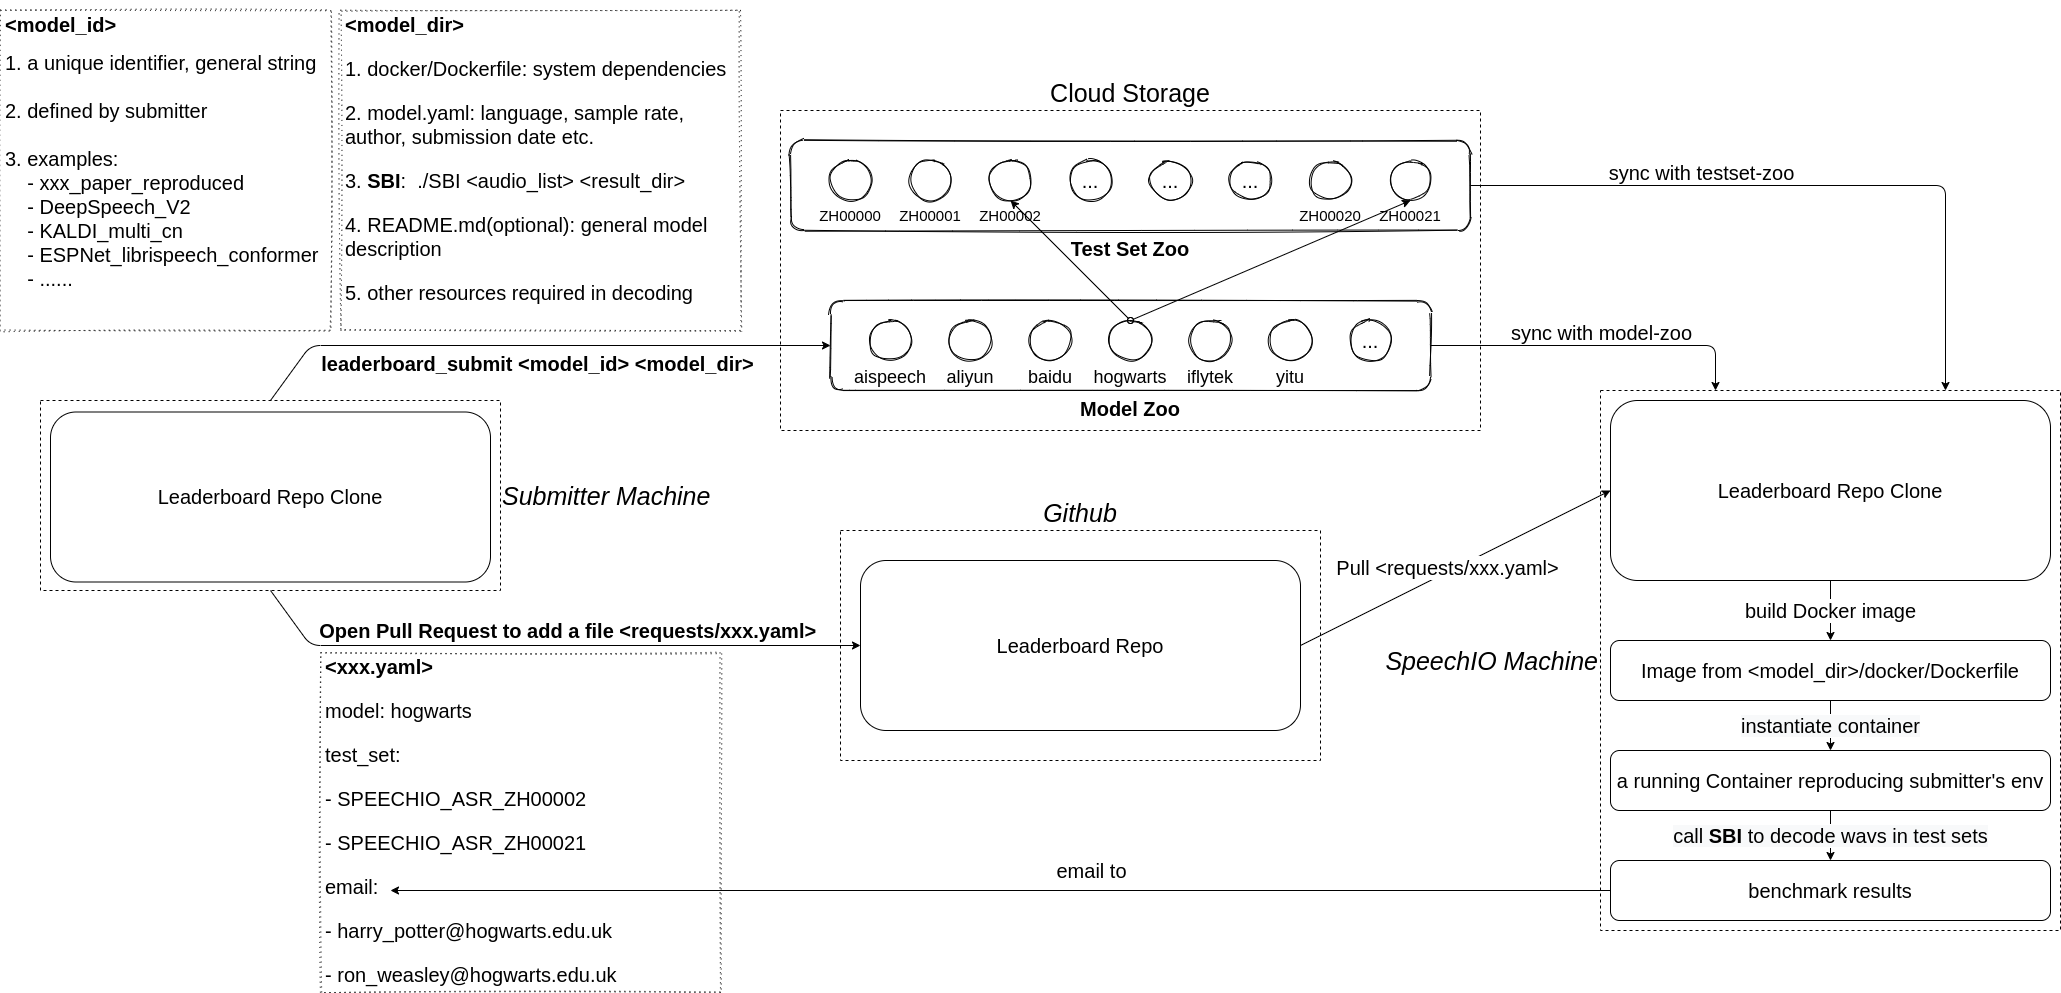

The diagram above was exported from draw.io. Its source (the exported page's mxGraphModel, read from the mxfile embedded in the PNG):
<mxGraphModel dx="3967" dy="1360" grid="1" gridSize="10" guides="1" tooltips="1" connect="1" arrows="1" fold="1" page="1" pageScale="1" pageWidth="1700" pageHeight="1100" math="0" shadow="0">
  <root>
    <mxCell id="0" />
    <mxCell id="1" parent="0" />
    <mxCell id="huEL5-SMHCzOabaeRIsf-12" value="SpeechIO Machine" style="rounded=0;whiteSpace=wrap;html=1;fontSize=25;glass=0;fillColor=none;dashed=1;labelPosition=left;verticalLabelPosition=middle;align=right;verticalAlign=middle;fontStyle=2" vertex="1" parent="1">
      <mxGeometry x="1010" y="480" width="460" height="540" as="geometry" />
    </mxCell>
    <mxCell id="huEL5-SMHCzOabaeRIsf-11" value="Submitter Machine" style="rounded=0;whiteSpace=wrap;html=1;fontSize=25;glass=0;fillColor=none;dashed=1;labelPosition=right;verticalLabelPosition=middle;align=left;verticalAlign=middle;fontStyle=2" vertex="1" parent="1">
      <mxGeometry x="-550" y="490" width="460" height="190" as="geometry" />
    </mxCell>
    <mxCell id="huEL5-SMHCzOabaeRIsf-9" value="Github" style="rounded=0;whiteSpace=wrap;html=1;fontSize=25;glass=0;fillColor=none;dashed=1;labelPosition=center;verticalLabelPosition=top;align=center;verticalAlign=bottom;fontStyle=2" vertex="1" parent="1">
      <mxGeometry x="250" y="620" width="480" height="230" as="geometry" />
    </mxCell>
    <mxCell id="huEL5-SMHCzOabaeRIsf-8" value="Cloud Storage" style="rounded=0;whiteSpace=wrap;html=1;fontSize=25;glass=0;fillColor=none;dashed=1;labelPosition=center;verticalLabelPosition=top;align=center;verticalAlign=bottom;fontStyle=0" vertex="1" parent="1">
      <mxGeometry x="190" y="200" width="700" height="320" as="geometry" />
    </mxCell>
    <mxCell id="E5byKjupY6ov4wCJUhmD-1" value="Model Zoo" style="rounded=1;whiteSpace=wrap;html=1;sketch=1;labelPosition=center;verticalLabelPosition=bottom;align=center;verticalAlign=top;fontSize=20;fontStyle=1" parent="1" vertex="1">
      <mxGeometry x="240" y="390" width="600" height="90" as="geometry" />
    </mxCell>
    <mxCell id="E5byKjupY6ov4wCJUhmD-2" value="Test Set Zoo" style="rounded=1;whiteSpace=wrap;html=1;sketch=1;labelPosition=center;verticalLabelPosition=bottom;align=center;verticalAlign=top;fontSize=20;fontStyle=1" parent="1" vertex="1">
      <mxGeometry x="200" y="230" width="680" height="90" as="geometry" />
    </mxCell>
    <mxCell id="E5byKjupY6ov4wCJUhmD-3" value="aispeech" style="ellipse;whiteSpace=wrap;html=1;aspect=fixed;sketch=1;fontSize=18;labelPosition=center;verticalLabelPosition=bottom;align=center;verticalAlign=top;" parent="1" vertex="1">
      <mxGeometry x="280" y="410" width="40" height="40" as="geometry" />
    </mxCell>
    <mxCell id="E5byKjupY6ov4wCJUhmD-4" value="aliyun" style="ellipse;whiteSpace=wrap;html=1;aspect=fixed;sketch=1;fontSize=18;verticalAlign=top;labelPosition=center;verticalLabelPosition=bottom;align=center;" parent="1" vertex="1">
      <mxGeometry x="360" y="410" width="40" height="40" as="geometry" />
    </mxCell>
    <mxCell id="E5byKjupY6ov4wCJUhmD-5" value="baidu" style="ellipse;whiteSpace=wrap;html=1;aspect=fixed;sketch=1;fontSize=18;labelPosition=center;verticalLabelPosition=bottom;align=center;verticalAlign=top;" parent="1" vertex="1">
      <mxGeometry x="440" y="410" width="40" height="40" as="geometry" />
    </mxCell>
    <mxCell id="E5byKjupY6ov4wCJUhmD-6" value="hogwarts" style="ellipse;whiteSpace=wrap;html=1;aspect=fixed;sketch=1;fontSize=18;labelPosition=center;verticalLabelPosition=bottom;align=center;verticalAlign=top;" parent="1" vertex="1">
      <mxGeometry x="520" y="410" width="40" height="40" as="geometry" />
    </mxCell>
    <mxCell id="E5byKjupY6ov4wCJUhmD-7" value="iflytek" style="ellipse;whiteSpace=wrap;html=1;aspect=fixed;sketch=1;fontSize=18;labelPosition=center;verticalLabelPosition=bottom;align=center;verticalAlign=top;" parent="1" vertex="1">
      <mxGeometry x="600" y="410" width="40" height="40" as="geometry" />
    </mxCell>
    <mxCell id="E5byKjupY6ov4wCJUhmD-8" value="yitu" style="ellipse;whiteSpace=wrap;html=1;aspect=fixed;sketch=1;fontSize=18;labelPosition=center;verticalLabelPosition=bottom;align=center;verticalAlign=top;" parent="1" vertex="1">
      <mxGeometry x="680" y="410" width="40" height="40" as="geometry" />
    </mxCell>
    <mxCell id="E5byKjupY6ov4wCJUhmD-13" value="ZH00000" style="ellipse;whiteSpace=wrap;html=1;aspect=fixed;sketch=1;fontSize=15;labelPosition=center;verticalLabelPosition=bottom;align=center;verticalAlign=top;" parent="1" vertex="1">
      <mxGeometry x="240" y="250" width="40" height="40" as="geometry" />
    </mxCell>
    <mxCell id="E5byKjupY6ov4wCJUhmD-14" value="ZH00001" style="ellipse;whiteSpace=wrap;html=1;aspect=fixed;sketch=1;fontSize=15;labelPosition=center;verticalLabelPosition=bottom;align=center;verticalAlign=top;" parent="1" vertex="1">
      <mxGeometry x="320" y="250" width="40" height="40" as="geometry" />
    </mxCell>
    <mxCell id="E5byKjupY6ov4wCJUhmD-15" value="ZH00002" style="ellipse;whiteSpace=wrap;html=1;aspect=fixed;sketch=1;fontSize=15;labelPosition=center;verticalLabelPosition=bottom;align=center;verticalAlign=top;" parent="1" vertex="1">
      <mxGeometry x="400" y="250" width="40" height="40" as="geometry" />
    </mxCell>
    <mxCell id="E5byKjupY6ov4wCJUhmD-16" value="..." style="ellipse;whiteSpace=wrap;html=1;aspect=fixed;sketch=1;fontSize=20;labelPosition=center;verticalLabelPosition=middle;align=center;verticalAlign=middle;" parent="1" vertex="1">
      <mxGeometry x="480" y="250" width="40" height="40" as="geometry" />
    </mxCell>
    <mxCell id="E5byKjupY6ov4wCJUhmD-17" value="..." style="ellipse;whiteSpace=wrap;html=1;aspect=fixed;sketch=1;fontSize=20;" parent="1" vertex="1">
      <mxGeometry x="560" y="250" width="40" height="40" as="geometry" />
    </mxCell>
    <mxCell id="E5byKjupY6ov4wCJUhmD-18" value="..." style="ellipse;whiteSpace=wrap;html=1;aspect=fixed;sketch=1;fontSize=20;" parent="1" vertex="1">
      <mxGeometry x="640" y="250" width="40" height="40" as="geometry" />
    </mxCell>
    <mxCell id="E5byKjupY6ov4wCJUhmD-19" value="ZH00020" style="ellipse;whiteSpace=wrap;html=1;aspect=fixed;sketch=1;fontSize=15;labelPosition=center;verticalLabelPosition=bottom;align=center;verticalAlign=top;" parent="1" vertex="1">
      <mxGeometry x="720" y="250" width="40" height="40" as="geometry" />
    </mxCell>
    <mxCell id="E5byKjupY6ov4wCJUhmD-20" value="ZH00021" style="ellipse;whiteSpace=wrap;html=1;aspect=fixed;sketch=1;fontSize=15;labelPosition=center;verticalLabelPosition=bottom;align=center;verticalAlign=top;" parent="1" vertex="1">
      <mxGeometry x="800" y="250" width="40" height="40" as="geometry" />
    </mxCell>
    <mxCell id="E5byKjupY6ov4wCJUhmD-23" value="" style="endArrow=oval;startArrow=classic;html=1;fontSize=20;exitX=0.5;exitY=1;exitDx=0;exitDy=0;entryX=0.5;entryY=0;entryDx=0;entryDy=0;startFill=1;endFill=0;" parent="1" source="E5byKjupY6ov4wCJUhmD-15" target="E5byKjupY6ov4wCJUhmD-6" edge="1">
      <mxGeometry width="50" height="50" relative="1" as="geometry">
        <mxPoint x="330" y="350" as="sourcePoint" />
        <mxPoint x="380" y="300" as="targetPoint" />
      </mxGeometry>
    </mxCell>
    <mxCell id="E5byKjupY6ov4wCJUhmD-26" value="" style="endArrow=oval;startArrow=classic;html=1;fontSize=20;exitX=0.5;exitY=1;exitDx=0;exitDy=0;endFill=0;entryX=0.5;entryY=0;entryDx=0;entryDy=0;" parent="1" source="E5byKjupY6ov4wCJUhmD-20" target="E5byKjupY6ov4wCJUhmD-6" edge="1">
      <mxGeometry width="50" height="50" relative="1" as="geometry">
        <mxPoint x="510" y="460" as="sourcePoint" />
        <mxPoint x="570" y="370" as="targetPoint" />
      </mxGeometry>
    </mxCell>
    <mxCell id="E5byKjupY6ov4wCJUhmD-27" value="..." style="ellipse;whiteSpace=wrap;html=1;aspect=fixed;sketch=1;fontSize=20;" parent="1" vertex="1">
      <mxGeometry x="760" y="410" width="40" height="40" as="geometry" />
    </mxCell>
    <mxCell id="huEL5-SMHCzOabaeRIsf-4" value="Leaderboard Repo" style="rounded=1;whiteSpace=wrap;html=1;fontSize=20;labelPosition=center;verticalLabelPosition=middle;align=center;verticalAlign=middle;" vertex="1" parent="1">
      <mxGeometry x="270" y="650" width="440" height="170" as="geometry" />
    </mxCell>
    <mxCell id="huEL5-SMHCzOabaeRIsf-5" value="Leaderboard Repo Clone" style="rounded=1;whiteSpace=wrap;html=1;labelPosition=center;verticalLabelPosition=middle;align=center;verticalAlign=middle;fontSize=20;" vertex="1" parent="1">
      <mxGeometry x="-540" y="501.5" width="440" height="170" as="geometry" />
    </mxCell>
    <mxCell id="huEL5-SMHCzOabaeRIsf-6" value="Leaderboard Repo Clone" style="rounded=1;whiteSpace=wrap;html=1;labelPosition=center;verticalLabelPosition=middle;align=center;verticalAlign=middle;fontSize=20;" vertex="1" parent="1">
      <mxGeometry x="1020" y="490" width="440" height="180" as="geometry" />
    </mxCell>
    <mxCell id="huEL5-SMHCzOabaeRIsf-7" value="" style="endArrow=classic;html=1;fontSize=20;exitX=0.5;exitY=0;exitDx=0;exitDy=0;entryX=0;entryY=0.5;entryDx=0;entryDy=0;" edge="1" parent="1" source="huEL5-SMHCzOabaeRIsf-11" target="E5byKjupY6ov4wCJUhmD-1">
      <mxGeometry width="50" height="50" relative="1" as="geometry">
        <mxPoint x="570" y="670" as="sourcePoint" />
        <mxPoint x="620" y="620" as="targetPoint" />
        <Array as="points">
          <mxPoint x="-280" y="435" />
        </Array>
      </mxGeometry>
    </mxCell>
    <mxCell id="huEL5-SMHCzOabaeRIsf-13" value="leaderboard_submit &amp;lt;model_id&amp;gt; &amp;lt;model_dir&amp;gt;" style="edgeLabel;html=1;align=center;verticalAlign=top;resizable=0;points=[];fontSize=20;labelPosition=center;verticalLabelPosition=bottom;fontStyle=1" vertex="1" connectable="0" parent="huEL5-SMHCzOabaeRIsf-7">
      <mxGeometry x="0.1742" y="-2" relative="1" as="geometry">
        <mxPoint x="-50.33" y="-2" as="offset" />
      </mxGeometry>
    </mxCell>
    <mxCell id="huEL5-SMHCzOabaeRIsf-10" value="Open Pull Request to add a file &amp;lt;requests/xxx.yaml&amp;gt;&amp;nbsp;" style="endArrow=classic;html=1;fontSize=20;exitX=0.5;exitY=1;exitDx=0;exitDy=0;entryX=0;entryY=0.5;entryDx=0;entryDy=0;labelPosition=center;verticalLabelPosition=top;align=center;verticalAlign=bottom;fontStyle=1" edge="1" parent="1" source="huEL5-SMHCzOabaeRIsf-11" target="huEL5-SMHCzOabaeRIsf-4">
      <mxGeometry x="0.0615" width="50" height="50" relative="1" as="geometry">
        <mxPoint x="-290" y="490" as="sourcePoint" />
        <mxPoint x="250" y="445" as="targetPoint" />
        <Array as="points">
          <mxPoint x="-280" y="735" />
        </Array>
        <mxPoint as="offset" />
      </mxGeometry>
    </mxCell>
    <mxCell id="huEL5-SMHCzOabaeRIsf-15" value="&lt;h1 style=&quot;font-size: 20px&quot;&gt;&amp;lt;model_dir&amp;gt;&lt;/h1&gt;&lt;p style=&quot;font-size: 20px&quot;&gt;1. docker/Dockerfile: system dependencies&lt;/p&gt;&lt;p style=&quot;font-size: 20px&quot;&gt;2. model.yaml: language, sample rate, author, submission date etc.&lt;/p&gt;&lt;p style=&quot;font-size: 20px&quot;&gt;3. &lt;b&gt;SBI&lt;/b&gt;:&amp;nbsp;&amp;nbsp;&lt;span&gt;./SBI &amp;lt;audio_list&amp;gt; &amp;lt;result_dir&amp;gt;&lt;/span&gt;&lt;/p&gt;&lt;p style=&quot;font-size: 20px&quot;&gt;4. README.md(optional): general model description&lt;/p&gt;&lt;p style=&quot;font-size: 20px&quot;&gt;5. other resources required in decoding&lt;/p&gt;" style="text;html=1;spacing=5;spacingTop=-20;whiteSpace=wrap;overflow=hidden;rounded=0;glass=0;dashed=1;fontSize=20;strokeColor=#000000;dashPattern=1 4;fillColor=#ffffff;sketch=1;verticalAlign=top;" vertex="1" parent="1">
      <mxGeometry x="-250" y="100" width="400" height="320" as="geometry" />
    </mxCell>
    <mxCell id="huEL5-SMHCzOabaeRIsf-16" value="&lt;h1 style=&quot;font-size: 20px;&quot;&gt;&amp;lt;xxx.yaml&amp;gt;&lt;/h1&gt;&lt;p style=&quot;font-size: 20px;&quot;&gt;model: hogwarts&lt;/p&gt;&lt;p style=&quot;font-size: 20px;&quot;&gt;test_set:&lt;/p&gt;&lt;p style=&quot;font-size: 20px;&quot;&gt;&lt;span style=&quot;font-size: 20px;&quot;&gt;- SPEECHIO_ASR_ZH00002&lt;/span&gt;&lt;/p&gt;&lt;p style=&quot;font-size: 20px;&quot;&gt;&lt;span style=&quot;font-size: 20px;&quot;&gt;- SPEECHIO_ASR_ZH00021&amp;nbsp;&lt;/span&gt;&lt;/p&gt;&lt;p style=&quot;font-size: 20px;&quot;&gt;&lt;span style=&quot;font-size: 20px;&quot;&gt;email:&lt;/span&gt;&lt;/p&gt;&lt;p style=&quot;font-size: 20px;&quot;&gt;&lt;span style=&quot;font-size: 20px;&quot;&gt;- harry_potter@hogwarts.edu.uk&lt;/span&gt;&lt;/p&gt;&lt;p style=&quot;font-size: 20px;&quot;&gt;- ron_weasley@hogwarts.edu.uk&lt;/p&gt;&lt;p style=&quot;font-size: 20px;&quot;&gt;&lt;br style=&quot;font-size: 20px;&quot;&gt;&lt;/p&gt;" style="text;html=1;spacing=5;spacingTop=-20;whiteSpace=wrap;overflow=hidden;rounded=0;glass=0;dashed=1;fontSize=20;strokeColor=#000000;dashPattern=1 4;fillColor=#ffffff;shadow=0;sketch=1;" vertex="1" parent="1">
      <mxGeometry x="-270" y="742" width="400" height="340" as="geometry" />
    </mxCell>
    <mxCell id="huEL5-SMHCzOabaeRIsf-17" value="&lt;h1 style=&quot;font-size: 20px&quot;&gt;&amp;lt;model_id&amp;gt;&lt;/h1&gt;&lt;div&gt;1. a unique identifier, general string&amp;nbsp;&lt;/div&gt;&lt;div&gt;&lt;br&gt;&lt;/div&gt;&lt;div&gt;2. defined by submitter&amp;nbsp;&lt;/div&gt;&lt;div&gt;&lt;br&gt;&lt;/div&gt;&lt;div&gt;3. examples:&lt;/div&gt;&lt;div&gt;&amp;nbsp; &amp;nbsp; - xxx_paper_reproduced&lt;/div&gt;&lt;div&gt;&amp;nbsp; &amp;nbsp; - DeepSpeech_V2&lt;/div&gt;&lt;div&gt;&amp;nbsp; &amp;nbsp; - KALDI_multi_cn&lt;/div&gt;&lt;div&gt;&amp;nbsp; &amp;nbsp; - ESPNet_librispeech_conformer&lt;/div&gt;&lt;div&gt;&amp;nbsp; &amp;nbsp; - ......&lt;/div&gt;" style="text;html=1;spacing=5;spacingTop=-20;whiteSpace=wrap;overflow=hidden;rounded=0;glass=0;dashed=1;fontSize=20;strokeColor=#000000;dashPattern=1 4;fillColor=#ffffff;sketch=1;verticalAlign=top;" vertex="1" parent="1">
      <mxGeometry x="-590" y="100" width="330" height="320" as="geometry" />
    </mxCell>
    <mxCell id="huEL5-SMHCzOabaeRIsf-18" value="" style="endArrow=classic;html=1;fontSize=20;exitX=1;exitY=0.5;exitDx=0;exitDy=0;entryX=0.25;entryY=0;entryDx=0;entryDy=0;" edge="1" parent="1" source="E5byKjupY6ov4wCJUhmD-1" target="huEL5-SMHCzOabaeRIsf-12">
      <mxGeometry width="50" height="50" relative="1" as="geometry">
        <mxPoint x="320" y="590" as="sourcePoint" />
        <mxPoint x="370" y="540" as="targetPoint" />
        <Array as="points">
          <mxPoint x="1125" y="435" />
        </Array>
      </mxGeometry>
    </mxCell>
    <mxCell id="huEL5-SMHCzOabaeRIsf-19" value="sync with model-zoo" style="edgeLabel;html=1;align=center;verticalAlign=bottom;resizable=0;points=[];fontSize=20;labelPosition=center;verticalLabelPosition=top;fontStyle=0" vertex="1" connectable="0" parent="huEL5-SMHCzOabaeRIsf-18">
      <mxGeometry x="0.0864" y="-2" relative="1" as="geometry">
        <mxPoint x="-10" y="-2" as="offset" />
      </mxGeometry>
    </mxCell>
    <mxCell id="huEL5-SMHCzOabaeRIsf-20" value="" style="endArrow=classic;html=1;fontSize=20;exitX=1;exitY=0.5;exitDx=0;exitDy=0;entryX=0;entryY=0.5;entryDx=0;entryDy=0;" edge="1" parent="1" source="huEL5-SMHCzOabaeRIsf-4" target="huEL5-SMHCzOabaeRIsf-6">
      <mxGeometry width="50" height="50" relative="1" as="geometry">
        <mxPoint x="850" y="445" as="sourcePoint" />
        <mxPoint x="980" y="700" as="targetPoint" />
        <Array as="points" />
      </mxGeometry>
    </mxCell>
    <mxCell id="huEL5-SMHCzOabaeRIsf-21" value="Pull &amp;lt;requests/xxx.yaml&amp;gt;" style="edgeLabel;html=1;align=center;verticalAlign=bottom;resizable=0;points=[];fontSize=20;labelPosition=center;verticalLabelPosition=top;fontStyle=0" vertex="1" connectable="0" parent="huEL5-SMHCzOabaeRIsf-20">
      <mxGeometry x="0.0864" y="-2" relative="1" as="geometry">
        <mxPoint x="-22.75" y="17.770000000000003" as="offset" />
      </mxGeometry>
    </mxCell>
    <mxCell id="huEL5-SMHCzOabaeRIsf-22" value="" style="endArrow=classic;html=1;fontSize=20;exitX=1;exitY=0.5;exitDx=0;exitDy=0;entryX=0.75;entryY=0;entryDx=0;entryDy=0;" edge="1" parent="1" source="E5byKjupY6ov4wCJUhmD-2" target="huEL5-SMHCzOabaeRIsf-12">
      <mxGeometry width="50" height="50" relative="1" as="geometry">
        <mxPoint x="850" y="445" as="sourcePoint" />
        <mxPoint x="1135" y="490" as="targetPoint" />
        <Array as="points">
          <mxPoint x="1355" y="275" />
        </Array>
      </mxGeometry>
    </mxCell>
    <mxCell id="huEL5-SMHCzOabaeRIsf-23" value="sync with testset-zoo" style="edgeLabel;html=1;align=center;verticalAlign=bottom;resizable=0;points=[];fontSize=20;labelPosition=center;verticalLabelPosition=top;fontStyle=0" vertex="1" connectable="0" parent="huEL5-SMHCzOabaeRIsf-22">
      <mxGeometry x="0.0864" y="-2" relative="1" as="geometry">
        <mxPoint x="-140" y="-2" as="offset" />
      </mxGeometry>
    </mxCell>
    <mxCell id="huEL5-SMHCzOabaeRIsf-24" value="Image from &amp;lt;model_dir&amp;gt;/docker/Dockerfile" style="rounded=1;whiteSpace=wrap;html=1;labelPosition=center;verticalLabelPosition=middle;align=center;verticalAlign=middle;fontSize=20;" vertex="1" parent="1">
      <mxGeometry x="1020" y="730" width="440" height="60" as="geometry" />
    </mxCell>
    <mxCell id="huEL5-SMHCzOabaeRIsf-25" value="a running Container reproducing submitter's env" style="rounded=1;whiteSpace=wrap;html=1;labelPosition=center;verticalLabelPosition=middle;align=center;verticalAlign=middle;fontSize=20;" vertex="1" parent="1">
      <mxGeometry x="1020" y="840" width="440" height="60" as="geometry" />
    </mxCell>
    <mxCell id="huEL5-SMHCzOabaeRIsf-27" value="build Docker image" style="endArrow=classic;html=1;fontSize=20;entryX=0.5;entryY=0;entryDx=0;entryDy=0;exitX=0.5;exitY=1;exitDx=0;exitDy=0;" edge="1" parent="1" source="huEL5-SMHCzOabaeRIsf-6" target="huEL5-SMHCzOabaeRIsf-24">
      <mxGeometry width="50" height="50" relative="1" as="geometry">
        <mxPoint x="910" y="810" as="sourcePoint" />
        <mxPoint x="470" y="710" as="targetPoint" />
      </mxGeometry>
    </mxCell>
    <mxCell id="huEL5-SMHCzOabaeRIsf-28" value="benchmark results" style="rounded=1;whiteSpace=wrap;html=1;labelPosition=center;verticalLabelPosition=middle;align=center;verticalAlign=middle;fontSize=20;" vertex="1" parent="1">
      <mxGeometry x="1020" y="950" width="440" height="60" as="geometry" />
    </mxCell>
    <mxCell id="huEL5-SMHCzOabaeRIsf-29" value="&lt;span style=&quot;color: rgb(0 , 0 , 0) ; font-family: &amp;quot;helvetica&amp;quot; ; font-size: 20px ; font-style: normal ; letter-spacing: normal ; text-align: center ; text-indent: 0px ; text-transform: none ; word-spacing: 0px ; background-color: rgb(248 , 249 , 250)&quot;&gt;instantiate container&lt;/span&gt;" style="endArrow=classic;html=1;fontSize=20;entryX=0.5;entryY=0;entryDx=0;entryDy=0;exitX=0.5;exitY=1;exitDx=0;exitDy=0;fontStyle=0" edge="1" parent="1" source="huEL5-SMHCzOabaeRIsf-24" target="huEL5-SMHCzOabaeRIsf-25">
      <mxGeometry width="50" height="50" relative="1" as="geometry">
        <mxPoint x="1250" y="680" as="sourcePoint" />
        <mxPoint x="1250" y="750" as="targetPoint" />
      </mxGeometry>
    </mxCell>
    <mxCell id="huEL5-SMHCzOabaeRIsf-32" value="&lt;span style=&quot;color: rgb(0 , 0 , 0) ; font-family: &amp;#34;helvetica&amp;#34; ; font-size: 20px ; font-style: normal ; letter-spacing: normal ; text-align: center ; text-indent: 0px ; text-transform: none ; word-spacing: 0px ; background-color: rgb(248 , 249 , 250)&quot;&gt;call &lt;b&gt;SBI&lt;/b&gt; to decode wavs in test sets&lt;/span&gt;" style="endArrow=classic;html=1;fontSize=20;entryX=0.5;entryY=0;entryDx=0;entryDy=0;exitX=0.5;exitY=1;exitDx=0;exitDy=0;fontStyle=0" edge="1" parent="1" source="huEL5-SMHCzOabaeRIsf-25" target="huEL5-SMHCzOabaeRIsf-28">
      <mxGeometry width="50" height="50" relative="1" as="geometry">
        <mxPoint x="1260" y="820" as="sourcePoint" />
        <mxPoint x="1260" y="880" as="targetPoint" />
      </mxGeometry>
    </mxCell>
    <mxCell id="huEL5-SMHCzOabaeRIsf-33" value="" style="endArrow=classic;html=1;fontSize=20;exitX=0;exitY=0.5;exitDx=0;exitDy=0;" edge="1" parent="1" source="huEL5-SMHCzOabaeRIsf-28">
      <mxGeometry width="50" height="50" relative="1" as="geometry">
        <mxPoint x="420" y="860" as="sourcePoint" />
        <mxPoint x="-200" y="980" as="targetPoint" />
      </mxGeometry>
    </mxCell>
    <mxCell id="huEL5-SMHCzOabaeRIsf-35" value="email to" style="edgeLabel;html=1;align=center;verticalAlign=bottom;resizable=0;points=[];fontSize=20;labelPosition=center;verticalLabelPosition=top;" vertex="1" connectable="0" parent="huEL5-SMHCzOabaeRIsf-33">
      <mxGeometry x="-0.1661" y="-7" relative="1" as="geometry">
        <mxPoint x="-11.67" as="offset" />
      </mxGeometry>
    </mxCell>
  </root>
</mxGraphModel>